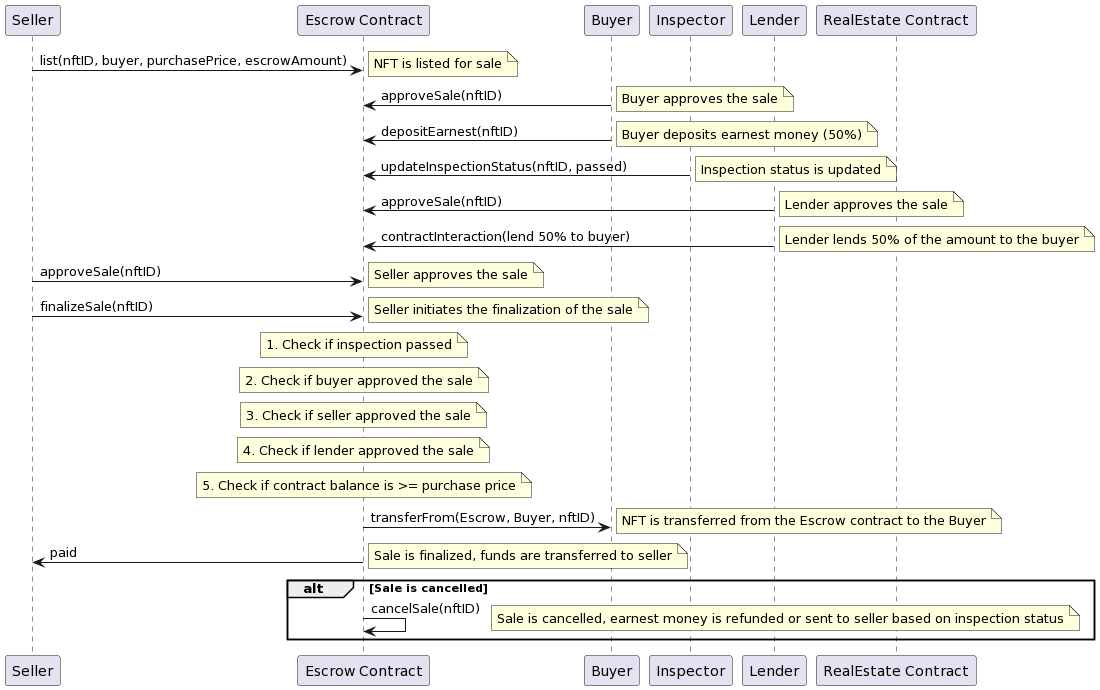

The diagram above was rendered by PlantUML. Its source (embedded in the PNG):
@startuml
participant "Seller" as Seller
participant "Escrow Contract" as Escrow
participant "Buyer" as Buyer
participant "Inspector" as Inspector
participant "Lender" as Lender
participant "RealEstate Contract" as RealEstate

Seller -> Escrow: list(nftID, buyer, purchasePrice, escrowAmount)
note right: NFT is listed for sale
Buyer -> Escrow: approveSale(nftID)
note right: Buyer approves the sale
Buyer -> Escrow: depositEarnest(nftID)
note right: Buyer deposits earnest money (50%)
Inspector -> Escrow: updateInspectionStatus(nftID, passed)
note right: Inspection status is updated
Lender -> Escrow: approveSale(nftID)
note right: Lender approves the sale
Lender -> Escrow: contractInteraction(lend 50% to buyer)
note right: Lender lends 50% of the amount to the buyer
Seller -> Escrow: approveSale(nftID)
note right: Seller approves the sale
Seller -> Escrow: finalizeSale(nftID)
note right: Seller initiates the finalization of the sale
note over Escrow: 1. Check if inspection passed
note over Escrow: 2. Check if buyer approved the sale
note over Escrow: 3. Check if seller approved the sale
note over Escrow: 4. Check if lender approved the sale
note over Escrow: 5. Check if contract balance is >= purchase price
Escrow -> Buyer: transferFrom(Escrow, Buyer, nftID)
note right: NFT is transferred from the Escrow contract to the Buyer
Escrow -> Seller: paid
note right: Sale is finalized, funds are transferred to seller
alt Sale is cancelled
    Escrow -> Escrow: cancelSale(nftID)
    note right: Sale is cancelled, earnest money is refunded or sent to seller based on inspection status
end
@enduml